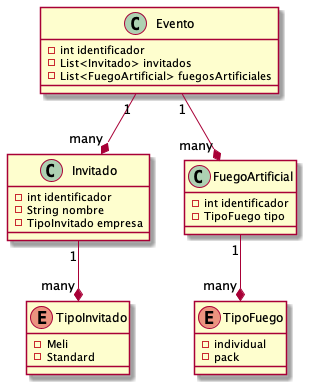

The diagram above was rendered by PlantUML. Its source (embedded in the PNG):
@startuml Diagramas

class Invitado {
    - int identificador
    - String nombre
    - TipoInvitado empresa
}

enum TipoInvitado {
    - Meli
    - Standard
}

class FuegoArtificial {
    - int identificador
    - TipoFuego tipo
}

enum TipoFuego {
    - individual
    - pack
}

class Evento {
    - int identificador
    - List<Invitado> invitados
    - List<FuegoArtificial> fuegosArtificiales
}


Invitado "1" --* "many" TipoInvitado
FuegoArtificial "1" --* "many" TipoFuego
Evento "1" --* "many" Invitado
Evento "1" --* "many" FuegoArtificial

@enduml